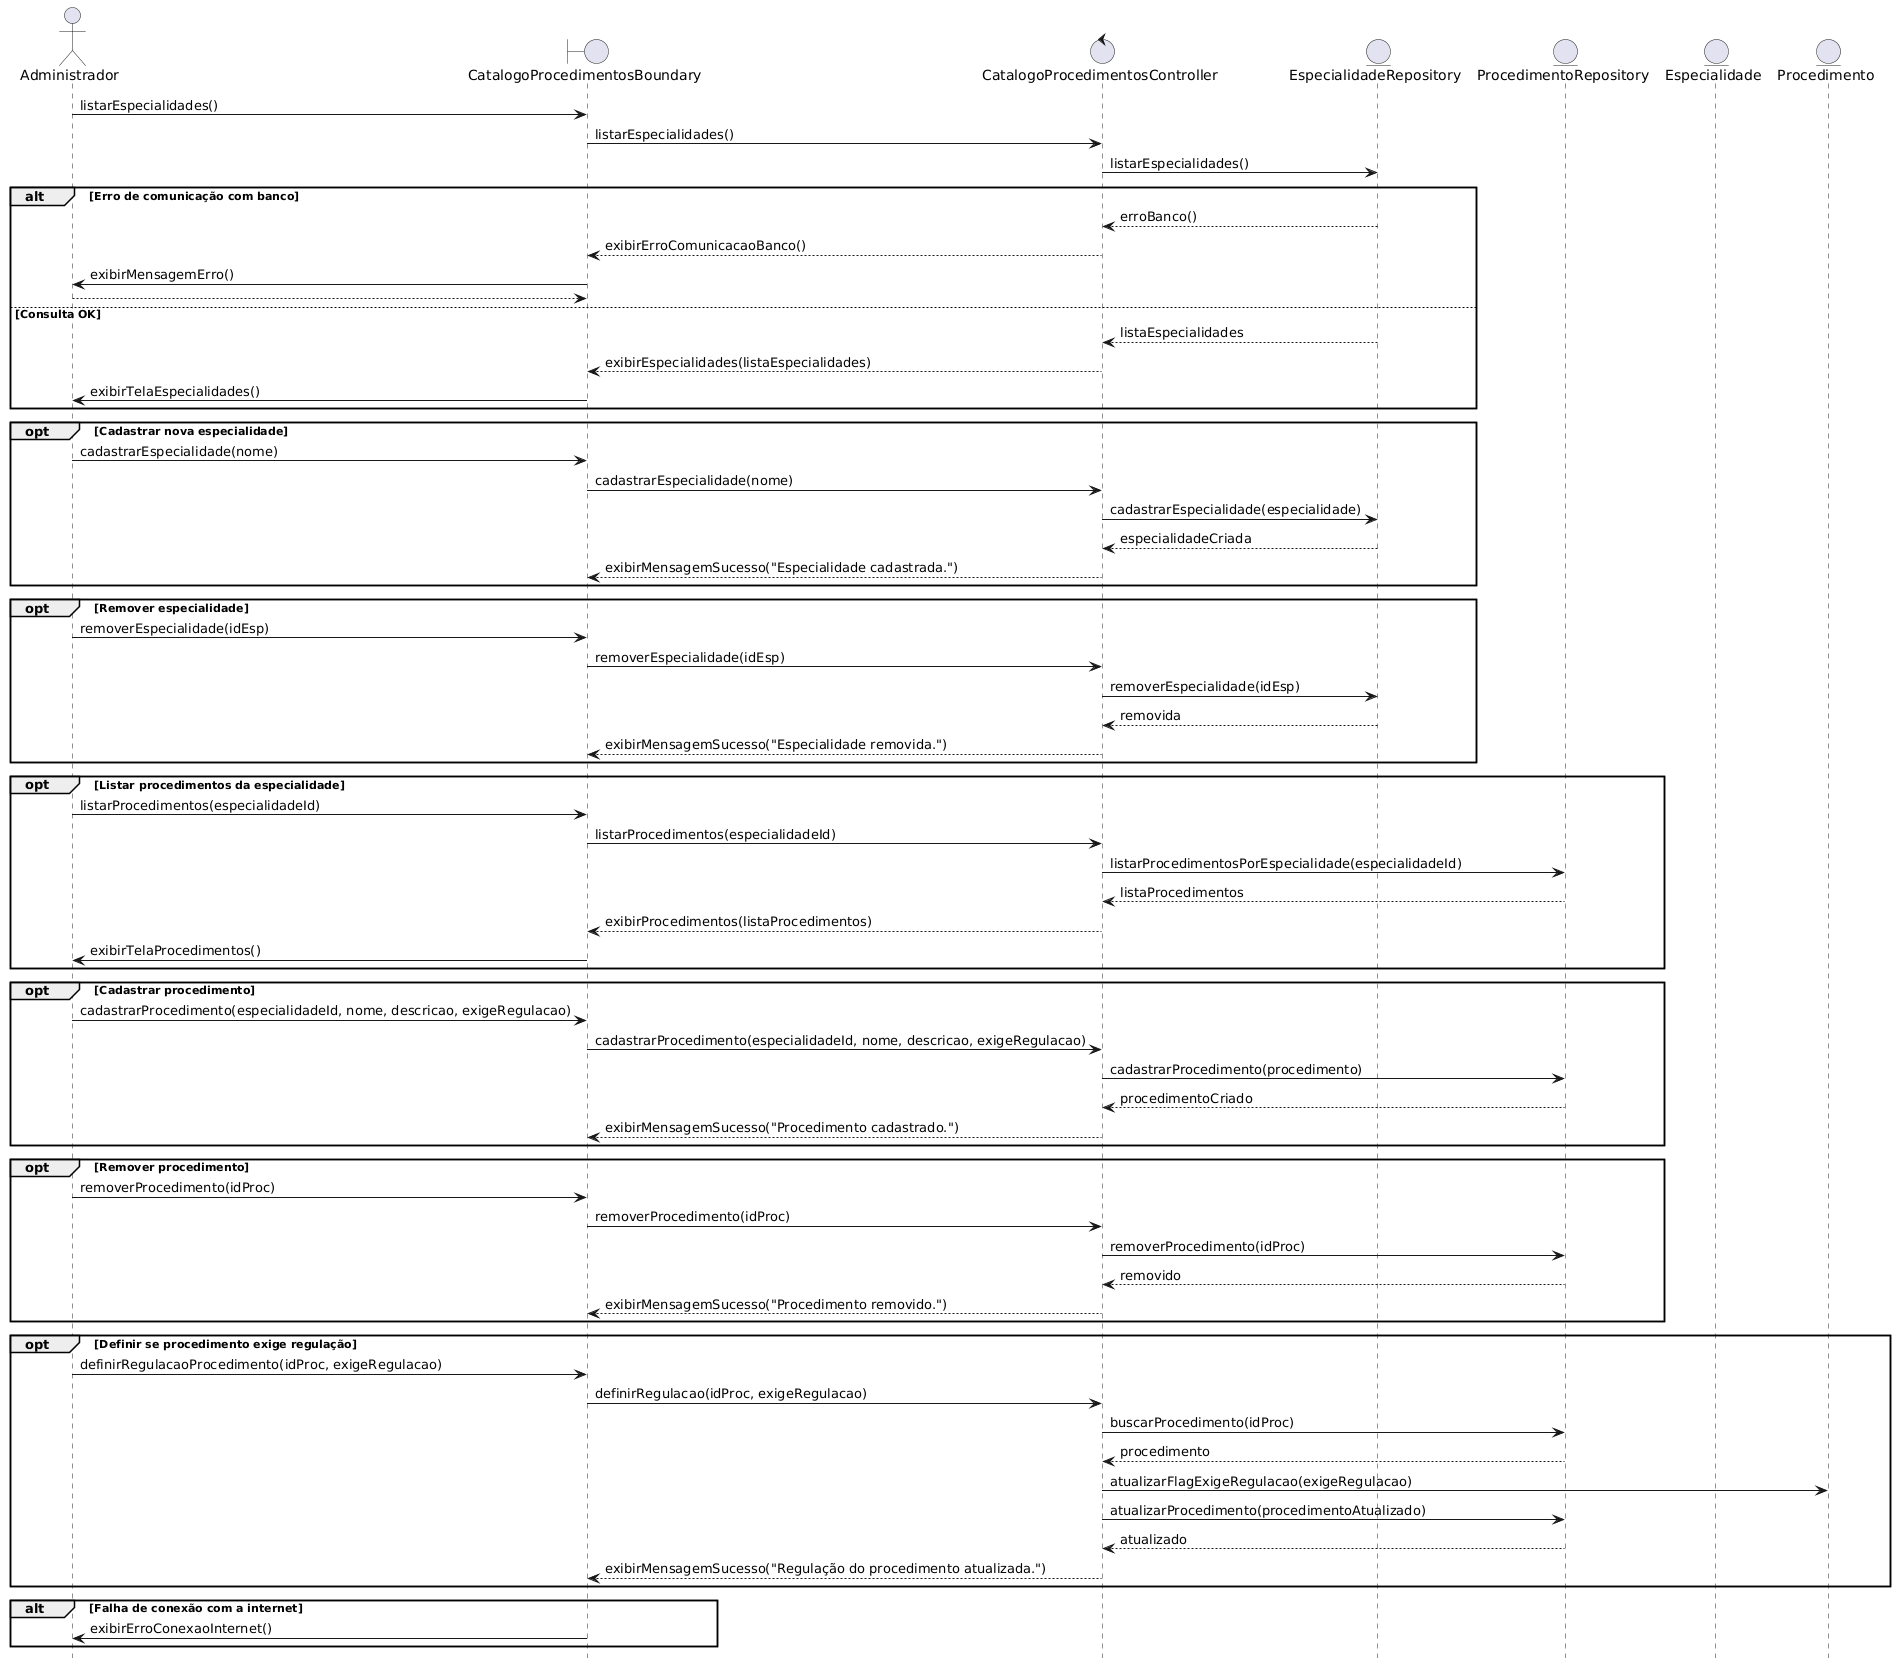

The diagram above was rendered by PlantUML. Its source (embedded in the PNG):
@startuml
title UC006 - Gerenciar Catálogo de Especialidades e Procedimentos

actor Administrador as Admin

boundary CatalogoProcedimentosBoundary
control CatalogoProcedimentosController
entity EspecialidadeRepository
entity ProcedimentoRepository
entity Especialidade
entity Procedimento

Admin -> CatalogoProcedimentosBoundary: listarEspecialidades()
CatalogoProcedimentosBoundary -> CatalogoProcedimentosController: listarEspecialidades()
CatalogoProcedimentosController -> EspecialidadeRepository: listarEspecialidades()

alt Erro de comunicação com banco
  EspecialidadeRepository --> CatalogoProcedimentosController: erroBanco()
  CatalogoProcedimentosController --> CatalogoProcedimentosBoundary: exibirErroComunicacaoBanco()
  CatalogoProcedimentosBoundary -> Admin: exibirMensagemErro()
  return
else Consulta OK
  EspecialidadeRepository --> CatalogoProcedimentosController: listaEspecialidades
  CatalogoProcedimentosController --> CatalogoProcedimentosBoundary: exibirEspecialidades(listaEspecialidades)
  CatalogoProcedimentosBoundary -> Admin: exibirTelaEspecialidades()
end

opt Cadastrar nova especialidade
  Admin -> CatalogoProcedimentosBoundary: cadastrarEspecialidade(nome)
  CatalogoProcedimentosBoundary -> CatalogoProcedimentosController: cadastrarEspecialidade(nome)

  CatalogoProcedimentosController -> EspecialidadeRepository: cadastrarEspecialidade(especialidade)
  EspecialidadeRepository --> CatalogoProcedimentosController: especialidadeCriada
  CatalogoProcedimentosController --> CatalogoProcedimentosBoundary: exibirMensagemSucesso("Especialidade cadastrada.")
end

opt Remover especialidade
  Admin -> CatalogoProcedimentosBoundary: removerEspecialidade(idEsp)
  CatalogoProcedimentosBoundary -> CatalogoProcedimentosController: removerEspecialidade(idEsp)
  CatalogoProcedimentosController -> EspecialidadeRepository: removerEspecialidade(idEsp)
  EspecialidadeRepository --> CatalogoProcedimentosController: removida
  CatalogoProcedimentosController --> CatalogoProcedimentosBoundary: exibirMensagemSucesso("Especialidade removida.")
end

opt Listar procedimentos da especialidade
  Admin -> CatalogoProcedimentosBoundary: listarProcedimentos(especialidadeId)
  CatalogoProcedimentosBoundary -> CatalogoProcedimentosController: listarProcedimentos(especialidadeId)
  CatalogoProcedimentosController -> ProcedimentoRepository: listarProcedimentosPorEspecialidade(especialidadeId)
  ProcedimentoRepository --> CatalogoProcedimentosController: listaProcedimentos
  CatalogoProcedimentosController --> CatalogoProcedimentosBoundary: exibirProcedimentos(listaProcedimentos)
  CatalogoProcedimentosBoundary -> Admin: exibirTelaProcedimentos()
end

opt Cadastrar procedimento
  Admin -> CatalogoProcedimentosBoundary: cadastrarProcedimento(especialidadeId, nome, descricao, exigeRegulacao)
  CatalogoProcedimentosBoundary -> CatalogoProcedimentosController: cadastrarProcedimento(especialidadeId, nome, descricao, exigeRegulacao)

  CatalogoProcedimentosController -> ProcedimentoRepository: cadastrarProcedimento(procedimento)
  ProcedimentoRepository --> CatalogoProcedimentosController: procedimentoCriado
  CatalogoProcedimentosController --> CatalogoProcedimentosBoundary: exibirMensagemSucesso("Procedimento cadastrado.")
end

opt Remover procedimento
  Admin -> CatalogoProcedimentosBoundary: removerProcedimento(idProc)
  CatalogoProcedimentosBoundary -> CatalogoProcedimentosController: removerProcedimento(idProc)
  CatalogoProcedimentosController -> ProcedimentoRepository: removerProcedimento(idProc)
  ProcedimentoRepository --> CatalogoProcedimentosController: removido
  CatalogoProcedimentosController --> CatalogoProcedimentosBoundary: exibirMensagemSucesso("Procedimento removido.")
end

opt Definir se procedimento exige regulação
  Admin -> CatalogoProcedimentosBoundary: definirRegulacaoProcedimento(idProc, exigeRegulacao)
  CatalogoProcedimentosBoundary -> CatalogoProcedimentosController: definirRegulacao(idProc, exigeRegulacao)

  CatalogoProcedimentosController -> ProcedimentoRepository: buscarProcedimento(idProc)
  ProcedimentoRepository --> CatalogoProcedimentosController: procedimento
  CatalogoProcedimentosController -> Procedimento: atualizarFlagExigeRegulacao(exigeRegulacao)
  CatalogoProcedimentosController -> ProcedimentoRepository: atualizarProcedimento(procedimentoAtualizado)
  ProcedimentoRepository --> CatalogoProcedimentosController: atualizado

  CatalogoProcedimentosController --> CatalogoProcedimentosBoundary: exibirMensagemSucesso("Regulação do procedimento atualizada.")
end

alt Falha de conexão com a internet
  CatalogoProcedimentosBoundary -> Admin: exibirErroConexaoInternet()
end
@enduml